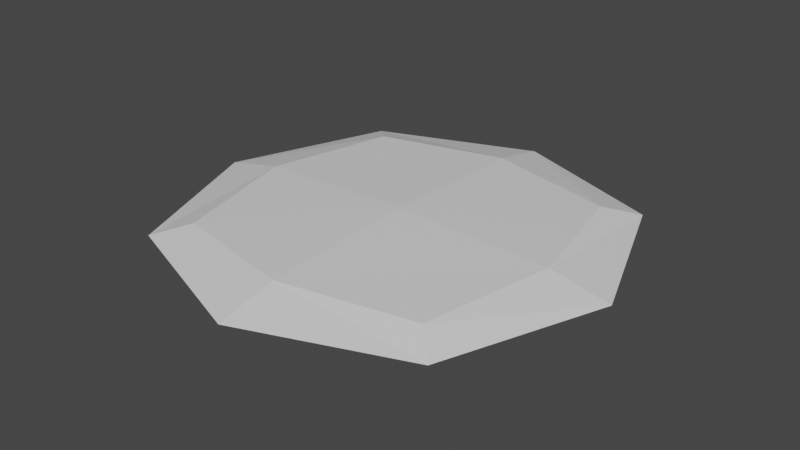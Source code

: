 # Source: Shield.blend  (saved by Blender 3.1.7; exported with 4.5.12 LTS)
import bpy
from mathutils import Matrix  # noqa: F401  (used for matrix-valued properties, if any)

bpy.ops.wm.read_factory_settings(use_empty=True)
scene = bpy.context.scene
scene.name = 'Scene'

# ---- collections
col_collection = bpy.data.collections.new('Collection'); scene.collection.children.link(col_collection)

# ---- materials (node trees are filled in below, after node groups)
mat_material = bpy.data.materials.new('Material')
mat_material.alpha_threshold = 0.0
mat_material.use_transparent_shadow = False
mat_material.line_color = (0.0, 0.0, 0.0, 1.0)

# ---- material node trees
mat_material.use_nodes = True; mat_material.node_tree.nodes.clear()
_N = mat_material.node_tree.nodes; _L = mat_material.node_tree.links
n0 = _N.new('ShaderNodeOutputMaterial'); n0.name = 'Material Output'; n0.location = (300, 300)
n1 = _N.new('ShaderNodeBsdfPrincipled'); n1.name = 'Principled BSDF'; n1.location = (10, 300)
n1.distribution = 'GGX'
n1.subsurface_method = 'RANDOM_WALK_SKIN'
n1.inputs[2].default_value = 0.4
n1.inputs[3].default_value = 1.45
n1.inputs[27].default_value = (0.0, 0.0, 0.0, 1.0)
n1.inputs[28].default_value = 1.0
_L.new(n1.outputs[0], n0.inputs[0])
n0.is_active_output = True

# ---- world
world_world = bpy.data.worlds.new('World'); scene.world = world_world
world_world.use_nodes = True; world_world.node_tree.nodes.clear()
_N = world_world.node_tree.nodes; _L = world_world.node_tree.links
n0 = _N.new('ShaderNodeOutputWorld'); n0.name = 'World Output'; n0.location = (300, 300)
n1 = _N.new('ShaderNodeBackground'); n1.name = 'Background'; n1.location = (10, 300)
n1.inputs[0].default_value = (0.05088, 0.05088, 0.05088, 1.0)
_L.new(n1.outputs[0], n0.inputs[0])
n0.is_active_output = True
world_world.color = (0.05088, 0.05088, 0.05088)
world_world.use_sun_shadow = False
world_world.sun_shadow_jitter_overblur = 0.0

# ---- meshes
me_cube = bpy.data.meshes.new('Cube')
me_cube.from_pydata([(0.5, 0.5, 0.1752), (0.5, 0.5, 0.09518), (0.5, -0.5, 0.1752), (0.5, -0.5, 0.09518), (-0.5, 0.5, 0.1752), (-0.5, 0.5, 0.09518), (-0.5, -0.5, 0.1752), (-0.5, -0.5, 0.09518), (-0.6096, 1.583e-08, 0.08642), (5.588e-09, 0.6096, 0.08642), (0.6096, 0.6096, 0.1352), (-0.6096, -0.6096, 0.1352), (0.6096, -0.6096, 0.1352), (-0.6096, 0.6096, 0.1352), (-1.863e-09, -0.6096, 0.1839), (0.6096, -1.863e-09, 0.1839), (-9.313e-10, -0.6096, 0.08642), (-0.6096, 6.519e-09, 0.1839), (1.863e-09, 0.6096, 0.1839), (0.6096, -1.863e-09, 0.08642), (-6.519e-09, 8.382e-09, 0.2023), (1.304e-08, -0.8395, 0.1352), (-0.8395, 1.024e-08, 0.1352), (0.0, -5.588e-09, 0.06803), (0.8395, 9.313e-09, 0.1352), (1.304e-08, 0.8395, 0.1352)], [], [(0, 18, 20, 15), (18, 4, 17, 20), (20, 17, 6, 14), (15, 20, 14, 2), (3, 12, 21, 16), (12, 2, 14, 21), (21, 14, 6, 11), (16, 21, 11, 7), (7, 11, 22, 8), (11, 6, 17, 22), (22, 17, 4, 13), (8, 22, 13, 5), (5, 9, 23, 8), (9, 1, 19, 23), (23, 19, 3, 16), (8, 23, 16, 7), (1, 10, 24, 19), (10, 0, 15, 24), (24, 15, 2, 12), (19, 24, 12, 3), (5, 13, 25, 9), (13, 4, 18, 25), (25, 18, 0, 10), (9, 25, 10, 1)])
_uv = me_cube.uv_layers.new(name='UVMap')
_uv.uv.foreach_set('vector', [0.625, 0.5, 0.75, 0.5, 0.75, 0.625, 0.625, 0.625, 0.75, 0.5, 0.875, 0.5, 0.875, 0.625, 0.75, 0.625, 0.75, 0.625, 0.875, 0.625, 0.875, 0.75, 0.75, 0.75, 0.625, 0.625, 0.75, 0.625, 0.75, 0.75, 0.625, 0.75, 0.375, 0.75, 0.5, 0.75, 0.5, 0.875, 0.375, 0.875, 0.5, 0.75, 0.625, 0.75, 0.625, 0.875, 0.5, 0.875, 0.5, 0.875, 0.625, 0.875, 0.625, 1.0, 0.5, 1.0, 0.375, 0.875, 0.5, 0.875, 0.5, 1.0, 0.375, 1.0, 0.375, 0.0, 0.5, 0.0, 0.5, 0.125, 0.375, 0.125, 0.5, 0.0, 0.625, 0.0, 0.625, 0.125, 0.5, 0.125, 0.5, 0.125, 0.625, 0.125, 0.625, 0.25, 0.5, 0.25, 0.375, 0.125, 0.5, 0.125, 0.5, 0.25, 0.375, 0.25, 0.125, 0.5, 0.25, 0.5, 0.25, 0.625, 0.125, 0.625, 0.25, 0.5, 0.375, 0.5, 0.375, 0.625, 0.25, 0.625, 0.25, 0.625, 0.375, 0.625, 0.375, 0.75, 0.25, 0.75, 0.125, 0.625, 0.25, 0.625, 0.25, 0.75, 0.125, 0.75, 0.375, 0.5, 0.5, 0.5, 0.5, 0.625, 0.375, 0.625, 0.5, 0.5, 0.625, 0.5, 0.625, 0.625, 0.5, 0.625, 0.5, 0.625, 0.625, 0.625, 0.625, 0.75, 0.5, 0.75, 0.375, 0.625, 0.5, 0.625, 0.5, 0.75, 0.375, 0.75, 0.375, 0.25, 0.5, 0.25, 0.5, 0.375, 0.375, 0.375, 0.5, 0.25, 0.625, 0.25, 0.625, 0.375, 0.5, 0.375, 0.5, 0.375, 0.625, 0.375, 0.625, 0.5, 0.5, 0.5, 0.375, 0.375, 0.5, 0.375, 0.5, 0.5, 0.375, 0.5])
me_cube.materials.append(mat_material)
me_cube.use_remesh_preserve_volume = False
me_cube.use_remesh_preserve_attributes = False
me_cube.use_mirror_vertex_groups = False
me_cube.update()

# ---- objects
ob_shield = bpy.data.objects.new('Shield', me_cube)

# ---- transforms, parenting, visibility, modifiers, constraints
ob_shield.location = (0.0, 0.0, 0.0)
ob_shield.lock_rotations_4d = False
ob_shield.empty_display_type = 'ARROWS'
ob_shield.lineart.crease_threshold = 0.0

# ---- collection membership
col_collection.objects.link(ob_shield)

# ---- scene / render settings (as saved in the file)
scene.frame_start = 1; scene.frame_end = 250; scene.frame_set(1)
scene.render.engine = 'BLENDER_EEVEE_NEXT'
scene.cycles.sampling_pattern = 'TABULATED_SOBOL'
scene.cycles.use_light_tree = False
scene.view_settings.view_transform = 'Filmic'
bpy.context.view_layer.update()

# ---- added for rendering (the .blend has no active camera and no usable light): camera, sun
cam_auto = bpy.data.cameras.new('AutoCamera')
cam_auto.lens = 50.0
cam_auto.sensor_width = 36.0
cam_auto.clip_end = 1000.0
ob_auto_camera = bpy.data.objects.new('AutoCamera', cam_auto)
scene.collection.objects.link(ob_auto_camera)
ob_auto_camera.location = (2.20044, -2.64053, 1.89553)
ob_auto_camera.rotation_euler = (1.09748, -7.21219e-08, 0.694738)
scene.camera = ob_auto_camera
light_auto_sun = bpy.data.lights.new('AutoSun', 'SUN')
light_auto_sun.energy = 3.0
light_auto_sun.angle = 0.0523599
ob_auto_sun = bpy.data.objects.new('AutoSun', light_auto_sun)
scene.collection.objects.link(ob_auto_sun)
ob_auto_sun.rotation_euler = (0.872665, 0.174533, 0.523599)
bpy.context.view_layer.update()
